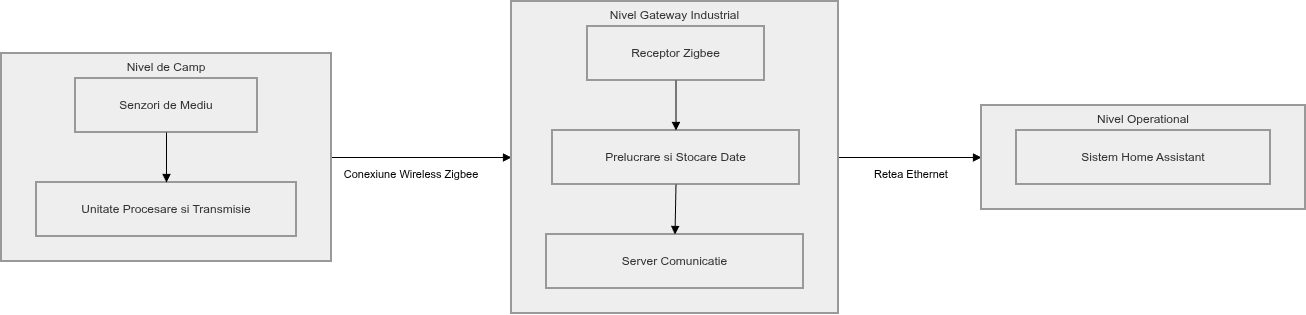

The diagram above was exported from draw.io. Its source (the exported page's mxGraphModel, read from the mxfile embedded in the PNG):
<mxGraphModel dx="2161" dy="994" grid="1" gridSize="10" guides="1" tooltips="1" connect="1" arrows="1" fold="1" page="1" pageScale="1" pageWidth="850" pageHeight="1100" math="0" shadow="0">
  <root>
    <mxCell id="0" />
    <mxCell id="1" parent="0" />
    <mxCell id="jUO5YkVHevfq9ic7oYV5-14" edge="1" parent="1" source="jUO5YkVHevfq9ic7oYV5-4" style="curved=1;startArrow=none;endArrow=block;entryX=0;entryY=0.5;rounded=0;entryDx=0;entryDy=0;exitX=1;exitY=0.5;exitDx=0;exitDy=0;" target="jUO5YkVHevfq9ic7oYV5-3" value="Conexiune Wireless Zigbee">
      <mxGeometry relative="1" x="-0.1111" y="-16" as="geometry">
        <mxPoint as="offset" />
        <Array as="points" />
        <mxPoint x="295" y="220" as="sourcePoint" />
      </mxGeometry>
    </mxCell>
    <mxCell id="jUO5YkVHevfq9ic7oYV5-15" edge="1" parent="1" source="jUO5YkVHevfq9ic7oYV5-3" style="curved=1;startArrow=none;endArrow=block;exitX=1;exitY=0.5;rounded=0;entryX=0;entryY=0.5;entryDx=0;entryDy=0;exitDx=0;exitDy=0;" target="jUO5YkVHevfq9ic7oYV5-2" value="Retea Ethernet">
      <mxGeometry relative="1" x="0.021" y="-16" as="geometry">
        <mxPoint as="offset" />
        <Array as="points" />
        <mxPoint x="295" y="670" as="targetPoint" />
      </mxGeometry>
    </mxCell>
    <mxCell id="jUO5YkVHevfq9ic7oYV5-16" connectable="0" parent="1" style="group;verticalAlign=top;" value="" vertex="1">
      <mxGeometry height="208" width="330" x="-100" y="260" as="geometry" />
    </mxCell>
    <mxCell id="jUO5YkVHevfq9ic7oYV5-4" parent="jUO5YkVHevfq9ic7oYV5-16" style="whiteSpace=wrap;strokeWidth=2;fillColor=light-dark(#eeeeee,#1f2020);strokeColor=light-dark(#999999,#cccccc);fontColor=light-dark(#333333,#cccccc);verticalAlign=top;" value="Nivel de Camp" vertex="1">
      <mxGeometry height="208" width="330" as="geometry" />
    </mxCell>
    <mxCell id="jUO5YkVHevfq9ic7oYV5-5" parent="jUO5YkVHevfq9ic7oYV5-16" style="whiteSpace=wrap;strokeWidth=2;fillColor=light-dark(#eeeeee,#1f2020);strokeColor=light-dark(#999999,#cccccc);fontColor=light-dark(#333333,#cccccc);" value="Senzori de Mediu" vertex="1">
      <mxGeometry height="54" width="182" x="74" y="25" as="geometry" />
    </mxCell>
    <mxCell id="jUO5YkVHevfq9ic7oYV5-6" parent="jUO5YkVHevfq9ic7oYV5-16" style="whiteSpace=wrap;strokeWidth=2;fillColor=light-dark(#eeeeee,#1f2020);strokeColor=light-dark(#999999,#cccccc);fontColor=light-dark(#333333,#cccccc);" value="Unitate Procesare si Transmisie" vertex="1">
      <mxGeometry height="54" width="260" x="35" y="129" as="geometry" />
    </mxCell>
    <mxCell id="jUO5YkVHevfq9ic7oYV5-11" edge="1" parent="jUO5YkVHevfq9ic7oYV5-16" source="jUO5YkVHevfq9ic7oYV5-5" style="curved=1;startArrow=none;endArrow=block;exitX=0.5;exitY=1;entryX=0.5;entryY=0;rounded=0;" target="jUO5YkVHevfq9ic7oYV5-6" value="">
      <mxGeometry relative="1" as="geometry">
        <Array as="points" />
      </mxGeometry>
    </mxCell>
    <mxCell id="jUO5YkVHevfq9ic7oYV5-17" connectable="0" parent="1" style="group" value="" vertex="1">
      <mxGeometry height="312" width="327" x="410" y="208" as="geometry" />
    </mxCell>
    <mxCell id="jUO5YkVHevfq9ic7oYV5-3" parent="jUO5YkVHevfq9ic7oYV5-17" style="whiteSpace=wrap;strokeWidth=2;fillColor=light-dark(#eeeeee,#1f2020);strokeColor=light-dark(#999999,#cccccc);fontColor=light-dark(#333333,#cccccc);align=center;verticalAlign=top;" value="Nivel Gateway Industrial" vertex="1">
      <mxGeometry height="312" width="327" as="geometry" />
    </mxCell>
    <mxCell id="jUO5YkVHevfq9ic7oYV5-7" parent="jUO5YkVHevfq9ic7oYV5-17" style="whiteSpace=wrap;strokeWidth=2;fillColor=light-dark(#eeeeee,#1f2020);strokeColor=light-dark(#999999,#cccccc);fontColor=light-dark(#333333,#cccccc);" value="Receptor Zigbee" vertex="1">
      <mxGeometry height="54" width="177" x="76" y="25" as="geometry" />
    </mxCell>
    <mxCell id="jUO5YkVHevfq9ic7oYV5-8" parent="jUO5YkVHevfq9ic7oYV5-17" style="whiteSpace=wrap;strokeWidth=2;fillColor=light-dark(#eeeeee,#1f2020);strokeColor=light-dark(#999999,#cccccc);fontColor=light-dark(#333333,#cccccc);" value="Prelucrare si Stocare Date" vertex="1">
      <mxGeometry height="54" width="247" x="41" y="129" as="geometry" />
    </mxCell>
    <mxCell id="jUO5YkVHevfq9ic7oYV5-9" parent="jUO5YkVHevfq9ic7oYV5-17" style="whiteSpace=wrap;strokeWidth=2;fillColor=light-dark(#eeeeee,#1f2020);strokeColor=light-dark(#999999,#cccccc);fontColor=light-dark(#333333,#cccccc);" value="Server Comunicatie" vertex="1">
      <mxGeometry height="54" width="257" x="35" y="233" as="geometry" />
    </mxCell>
    <mxCell id="jUO5YkVHevfq9ic7oYV5-12" edge="1" parent="jUO5YkVHevfq9ic7oYV5-17" source="jUO5YkVHevfq9ic7oYV5-7" style="curved=1;startArrow=none;endArrow=block;exitX=0.5;exitY=1;entryX=0.5;entryY=0;rounded=0;" target="jUO5YkVHevfq9ic7oYV5-8" value="">
      <mxGeometry relative="1" as="geometry">
        <Array as="points" />
      </mxGeometry>
    </mxCell>
    <mxCell id="jUO5YkVHevfq9ic7oYV5-13" edge="1" parent="jUO5YkVHevfq9ic7oYV5-17" source="jUO5YkVHevfq9ic7oYV5-8" style="curved=1;startArrow=none;endArrow=block;exitX=0.5;exitY=1;entryX=0.5;entryY=0;rounded=0;" target="jUO5YkVHevfq9ic7oYV5-9" value="">
      <mxGeometry relative="1" as="geometry">
        <Array as="points" />
      </mxGeometry>
    </mxCell>
    <mxCell id="jUO5YkVHevfq9ic7oYV5-18" connectable="0" parent="1" style="group" value="" vertex="1">
      <mxGeometry height="104" width="324" x="880" y="312" as="geometry" />
    </mxCell>
    <mxCell id="jUO5YkVHevfq9ic7oYV5-2" parent="jUO5YkVHevfq9ic7oYV5-18" style="whiteSpace=wrap;strokeWidth=2;fillColor=light-dark(#eeeeee,#1f2020);strokeColor=light-dark(#999999,#cccccc);fontColor=light-dark(#333333,#cccccc);align=center;verticalAlign=top;" value="Nivel Operational" vertex="1">
      <mxGeometry height="104" width="324" as="geometry" />
    </mxCell>
    <mxCell id="jUO5YkVHevfq9ic7oYV5-10" parent="jUO5YkVHevfq9ic7oYV5-18" style="whiteSpace=wrap;strokeWidth=2;fillColor=light-dark(#eeeeee,#1f2020);strokeColor=light-dark(#999999,#cccccc);fontColor=light-dark(#333333,#cccccc);" value="Sistem Home Assistant" vertex="1">
      <mxGeometry height="54" width="254" x="35" y="25" as="geometry" />
    </mxCell>
  </root>
</mxGraphModel>